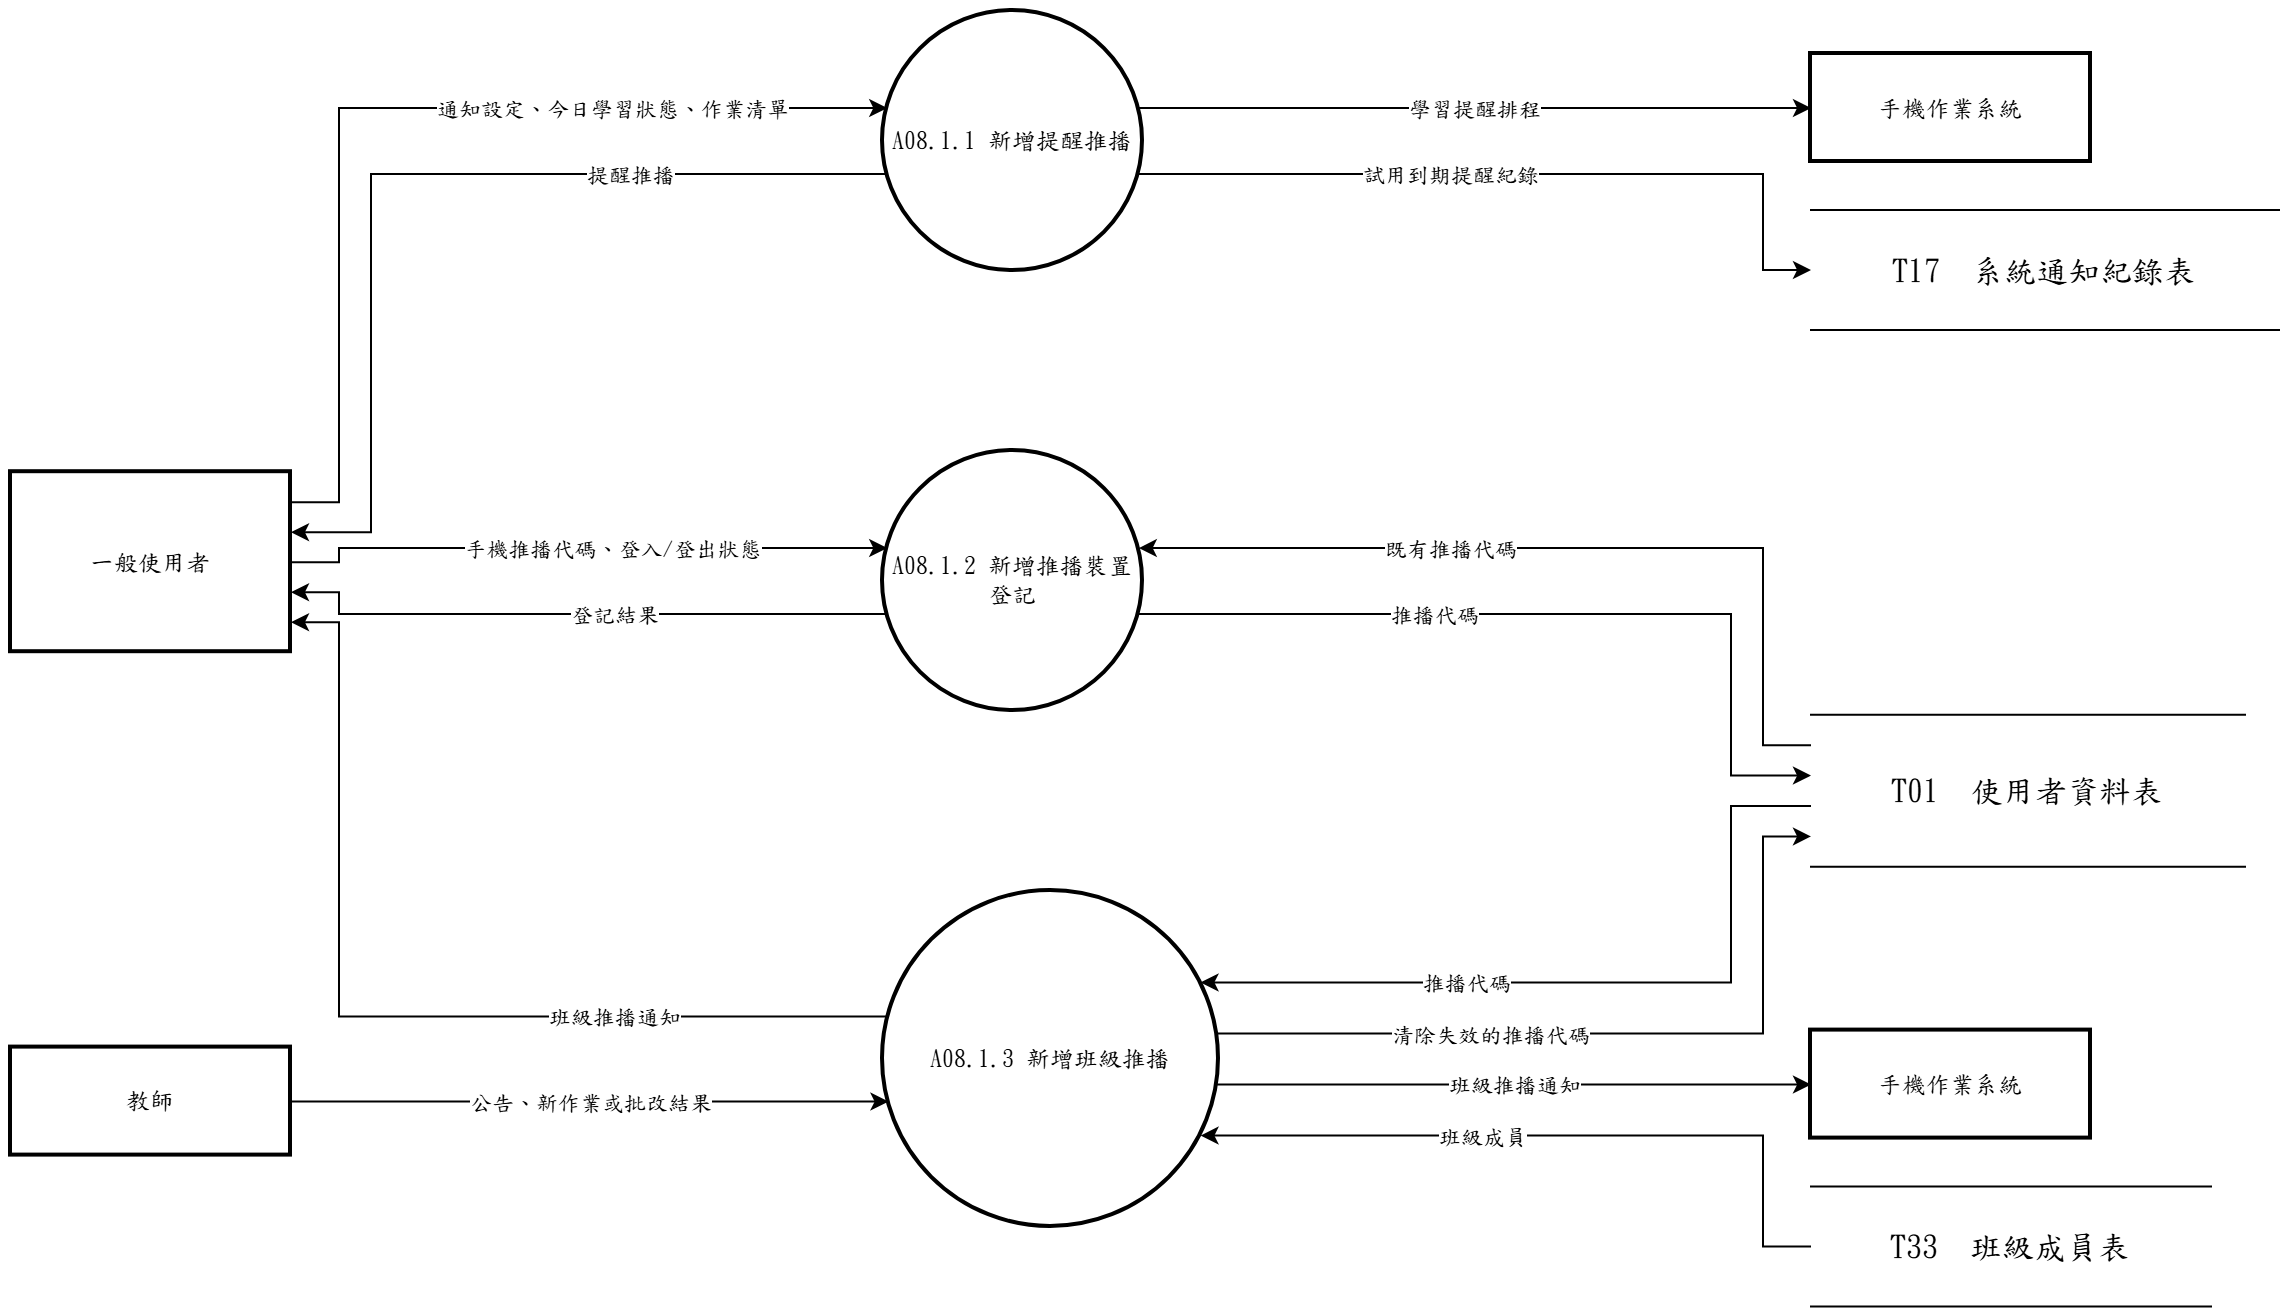

The diagram above was exported from draw.io. Its source (the exported page's mxGraphModel, read from the mxfile embedded in the PNG):
<mxGraphModel dx="1400" dy="900" grid="1" gridSize="10" guides="1" tooltips="1" connect="1" arrows="1" fold="1" page="1" pageScale="1" pageWidth="827" pageHeight="1169" math="0" shadow="0">
  <root>
    <mxCell id="0" />
    <mxCell id="1" parent="0" />
    <mxCell id="c1" value="A08.1.1 新增提醒推播" style="ellipse;aspect=fixed;strokeWidth=2;whiteSpace=wrap;html=1;fontFamily=標楷體;" vertex="1" parent="1">
      <mxGeometry x="476.0" y="76.0" width="130" height="130" as="geometry" />
    </mxCell>
    <mxCell id="c2" value="A08.1.2 新增推播裝置登記" style="ellipse;aspect=fixed;strokeWidth=2;whiteSpace=wrap;html=1;fontFamily=標楷體;" vertex="1" parent="1">
      <mxGeometry x="476.0" y="296.0" width="130" height="130" as="geometry" />
    </mxCell>
    <mxCell id="c3" value="A08.1.3 新增班級推播" style="ellipse;aspect=fixed;strokeWidth=2;whiteSpace=wrap;html=1;fontFamily=標楷體;" vertex="1" parent="1">
      <mxGeometry x="476.0" y="516.0" width="168" height="168" as="geometry" />
    </mxCell>
    <mxCell id="c4" value="一般使用者" style="whiteSpace=wrap;strokeWidth=2;html=1;fontFamily=標楷體;" vertex="1" parent="1">
      <mxGeometry x="40.0" y="306.6" width="140" height="90" as="geometry" />
    </mxCell>
    <mxCell id="c5" value="教師" style="whiteSpace=wrap;strokeWidth=2;html=1;fontFamily=標楷體;" vertex="1" parent="1">
      <mxGeometry x="40.0" y="594.3" width="140" height="54" as="geometry" />
    </mxCell>
    <mxCell id="c6" value="手機作業系統" style="whiteSpace=wrap;strokeWidth=2;html=1;fontFamily=標楷體;" vertex="1" parent="1">
      <mxGeometry x="940.0" y="97.5" width="140" height="54" as="geometry" />
    </mxCell>
    <mxCell id="c7" value="T17  系統通知紀錄表" style="shape=partialRectangle;whiteSpace=wrap;html=1;left=0;right=0;fontFamily=標楷體;fontSize=16;" vertex="1" parent="1">
      <mxGeometry x="940.0" y="175.5" width="234" height="60" as="geometry" />
    </mxCell>
    <mxCell id="c8" value="T01  使用者資料表" style="shape=partialRectangle;whiteSpace=wrap;html=1;left=0;right=0;fontFamily=標楷體;fontSize=16;" vertex="1" parent="1">
      <mxGeometry x="940.0" y="427.9" width="217" height="76" as="geometry" />
    </mxCell>
    <mxCell id="c9" value="手機作業系統" style="whiteSpace=wrap;strokeWidth=2;html=1;fontFamily=標楷體;" vertex="1" parent="1">
      <mxGeometry x="940.0" y="585.8" width="140" height="54" as="geometry" />
    </mxCell>
    <mxCell id="c10" value="T33  班級成員表" style="shape=partialRectangle;whiteSpace=wrap;html=1;left=0;right=0;fontFamily=標楷體;fontSize=16;" vertex="1" parent="1">
      <mxGeometry x="940.0" y="663.8" width="200" height="60" as="geometry" />
    </mxCell>
    <mxCell id="c11" style="edgeStyle=none;rounded=0;html=1;fontFamily=標楷體;endArrow=classic;exitX=1.0000;exitY=0.1667;exitDx=0;exitDy=0;exitPerimeter=0;entryX=0.0163;entryY=0.3733;entryDx=0;entryDy=0;entryPerimeter=0;" edge="1" parent="1" source="c4" target="c1">
      <mxGeometry relative="1" as="geometry">
        <Array as="points">
          <mxPoint x="204.0" y="321.6" />
          <mxPoint x="204.0" y="124.5" />
        </Array>
      </mxGeometry>
    </mxCell>
    <mxCell id="c12" value="通知設定、今日學習狀態、作業清單" style="edgeLabel;html=1;align=center;verticalAlign=middle;resizable=0;points=[];fontFamily=標楷體;" vertex="1" connectable="0" parent="c11">
      <mxGeometry x="0.446" relative="1" as="geometry">
        <mxPoint as="offset" />
      </mxGeometry>
    </mxCell>
    <mxCell id="c13" style="edgeStyle=none;rounded=0;html=1;fontFamily=標楷體;endArrow=classic;exitX=0.0163;exitY=0.6267;exitDx=0;exitDy=0;exitPerimeter=0;entryX=1.0000;entryY=0.3333;entryDx=0;entryDy=0;entryPerimeter=0;" edge="1" parent="1" source="c1" target="c4">
      <mxGeometry relative="1" as="geometry">
        <Array as="points">
          <mxPoint x="220.0" y="157.5" />
          <mxPoint x="220.0" y="336.6" />
        </Array>
      </mxGeometry>
    </mxCell>
    <mxCell id="c14" value="提醒推播" style="edgeLabel;html=1;align=center;verticalAlign=middle;resizable=0;points=[];fontFamily=標楷體;" vertex="1" connectable="0" parent="c13">
      <mxGeometry x="-0.459" relative="1" as="geometry">
        <mxPoint as="offset" />
      </mxGeometry>
    </mxCell>
    <mxCell id="c15" style="edgeStyle=none;rounded=0;html=1;fontFamily=標楷體;endArrow=classic;exitX=0.9837;exitY=0.3733;exitDx=0;exitDy=0;exitPerimeter=0;entryX=0.0000;entryY=0.5000;entryDx=0;entryDy=0;entryPerimeter=0;" edge="1" parent="1" source="c1" target="c6">
      <mxGeometry relative="1" as="geometry">
        <Array as="points" />
      </mxGeometry>
    </mxCell>
    <mxCell id="c16" value="學習提醒排程" style="edgeLabel;html=1;align=center;verticalAlign=middle;resizable=0;points=[];fontFamily=標楷體;" vertex="1" connectable="0" parent="c15">
      <mxGeometry x="0.000" relative="1" as="geometry">
        <mxPoint as="offset" />
      </mxGeometry>
    </mxCell>
    <mxCell id="c17" style="edgeStyle=none;rounded=0;html=1;fontFamily=標楷體;endArrow=classic;exitX=0.9837;exitY=0.6267;exitDx=0;exitDy=0;exitPerimeter=0;entryX=0.0000;entryY=0.5000;entryDx=0;entryDy=0;entryPerimeter=0;" edge="1" parent="1" source="c1" target="c7">
      <mxGeometry relative="1" as="geometry">
        <Array as="points">
          <mxPoint x="916.0" y="157.5" />
          <mxPoint x="916.0" y="205.5" />
        </Array>
      </mxGeometry>
    </mxCell>
    <mxCell id="c18" value="試用到期提醒紀錄" style="edgeLabel;html=1;align=center;verticalAlign=middle;resizable=0;points=[];fontFamily=標楷體;" vertex="1" connectable="0" parent="c17">
      <mxGeometry x="-0.188" relative="1" as="geometry">
        <mxPoint as="offset" />
      </mxGeometry>
    </mxCell>
    <mxCell id="c19" style="edgeStyle=none;rounded=0;html=1;fontFamily=標楷體;endArrow=classic;exitX=1.0000;exitY=0.5000;exitDx=0;exitDy=0;exitPerimeter=0;entryX=0.0163;entryY=0.3733;entryDx=0;entryDy=0;entryPerimeter=0;" edge="1" parent="1" source="c4" target="c2">
      <mxGeometry relative="1" as="geometry">
        <Array as="points">
          <mxPoint x="204.0" y="351.6" />
          <mxPoint x="204.0" y="344.5" />
        </Array>
      </mxGeometry>
    </mxCell>
    <mxCell id="c20" value="手機推播代碼、登入/登出狀態" style="edgeLabel;html=1;align=center;verticalAlign=middle;resizable=0;points=[];fontFamily=標楷體;" vertex="1" connectable="0" parent="c19">
      <mxGeometry x="0.102" relative="1" as="geometry">
        <mxPoint as="offset" />
      </mxGeometry>
    </mxCell>
    <mxCell id="c21" style="edgeStyle=none;rounded=0;html=1;fontFamily=標楷體;endArrow=classic;exitX=0.0000;exitY=0.2000;exitDx=0;exitDy=0;exitPerimeter=0;entryX=0.9837;entryY=0.3733;entryDx=0;entryDy=0;entryPerimeter=0;" edge="1" parent="1" source="c8" target="c2">
      <mxGeometry relative="1" as="geometry">
        <Array as="points">
          <mxPoint x="916.0" y="443.1" />
          <mxPoint x="916.0" y="344.5" />
        </Array>
      </mxGeometry>
    </mxCell>
    <mxCell id="c22" value="既有推播代碼" style="edgeLabel;html=1;align=center;verticalAlign=middle;resizable=0;points=[];fontFamily=標楷體;" vertex="1" connectable="0" parent="c21">
      <mxGeometry x="0.282" relative="1" as="geometry">
        <mxPoint as="offset" />
      </mxGeometry>
    </mxCell>
    <mxCell id="c23" style="edgeStyle=none;rounded=0;html=1;fontFamily=標楷體;endArrow=classic;exitX=0.0163;exitY=0.6267;exitDx=0;exitDy=0;exitPerimeter=0;entryX=1.0000;entryY=0.6667;entryDx=0;entryDy=0;entryPerimeter=0;" edge="1" parent="1" source="c2" target="c4">
      <mxGeometry relative="1" as="geometry">
        <Array as="points">
          <mxPoint x="204.0" y="377.5" />
          <mxPoint x="204.0" y="366.6" />
        </Array>
      </mxGeometry>
    </mxCell>
    <mxCell id="c24" value="登記結果" style="edgeLabel;html=1;align=center;verticalAlign=middle;resizable=0;points=[];fontFamily=標楷體;" vertex="1" connectable="0" parent="c23">
      <mxGeometry x="-0.113" relative="1" as="geometry">
        <mxPoint as="offset" />
      </mxGeometry>
    </mxCell>
    <mxCell id="c25" style="edgeStyle=none;rounded=0;html=1;fontFamily=標楷體;endArrow=classic;exitX=0.9837;exitY=0.6267;exitDx=0;exitDy=0;exitPerimeter=0;entryX=0.0000;entryY=0.4000;entryDx=0;entryDy=0;entryPerimeter=0;" edge="1" parent="1" source="c2" target="c8">
      <mxGeometry relative="1" as="geometry">
        <Array as="points">
          <mxPoint x="900.0" y="377.5" />
          <mxPoint x="900.0" y="458.3" />
        </Array>
      </mxGeometry>
    </mxCell>
    <mxCell id="c26" value="推播代碼" style="edgeLabel;html=1;align=center;verticalAlign=middle;resizable=0;points=[];fontFamily=標楷體;" vertex="1" connectable="0" parent="c25">
      <mxGeometry x="-0.290" relative="1" as="geometry">
        <mxPoint as="offset" />
      </mxGeometry>
    </mxCell>
    <mxCell id="c27" style="edgeStyle=none;rounded=0;html=1;fontFamily=標楷體;endArrow=classic;exitX=1.0000;exitY=0.5000;exitDx=0;exitDy=0;exitPerimeter=0;entryX=0.0163;entryY=0.6267;entryDx=0;entryDy=0;entryPerimeter=0;" edge="1" parent="1" source="c5" target="c3">
      <mxGeometry relative="1" as="geometry">
        <Array as="points" />
      </mxGeometry>
    </mxCell>
    <mxCell id="c28" value="公告、新作業或批改結果" style="edgeLabel;html=1;align=center;verticalAlign=middle;resizable=0;points=[];fontFamily=標楷體;" vertex="1" connectable="0" parent="c27">
      <mxGeometry x="0.000" relative="1" as="geometry">
        <mxPoint as="offset" />
      </mxGeometry>
    </mxCell>
    <mxCell id="c29" style="edgeStyle=none;rounded=0;html=1;fontFamily=標楷體;endArrow=classic;exitX=0.0000;exitY=0.6000;exitDx=0;exitDy=0;exitPerimeter=0;entryX=0.9450;entryY=0.2720;entryDx=0;entryDy=0;entryPerimeter=0;" edge="1" parent="1" source="c8" target="c3">
      <mxGeometry relative="1" as="geometry">
        <Array as="points">
          <mxPoint x="900.0" y="473.5" />
          <mxPoint x="900.0" y="561.7" />
        </Array>
      </mxGeometry>
    </mxCell>
    <mxCell id="c30" value="推播代碼" style="edgeLabel;html=1;align=center;verticalAlign=middle;resizable=0;points=[];fontFamily=標楷體;" vertex="1" connectable="0" parent="c29">
      <mxGeometry x="0.326" relative="1" as="geometry">
        <mxPoint as="offset" />
      </mxGeometry>
    </mxCell>
    <mxCell id="c31" style="edgeStyle=none;rounded=0;html=1;fontFamily=標楷體;endArrow=classic;exitX=0.0000;exitY=0.5000;exitDx=0;exitDy=0;exitPerimeter=0;entryX=0.9450;entryY=0.7280;entryDx=0;entryDy=0;entryPerimeter=0;" edge="1" parent="1" source="c10" target="c3">
      <mxGeometry relative="1" as="geometry">
        <Array as="points">
          <mxPoint x="916.0" y="693.8" />
          <mxPoint x="916.0" y="638.3" />
        </Array>
      </mxGeometry>
    </mxCell>
    <mxCell id="c32" value="班級成員" style="edgeLabel;html=1;align=center;verticalAlign=middle;resizable=0;points=[];fontFamily=標楷體;" vertex="1" connectable="0" parent="c31">
      <mxGeometry x="0.220" relative="1" as="geometry">
        <mxPoint as="offset" />
      </mxGeometry>
    </mxCell>
    <mxCell id="c33" style="edgeStyle=none;rounded=0;html=1;fontFamily=標楷體;endArrow=classic;exitX=0.0163;exitY=0.3733;exitDx=0;exitDy=0;exitPerimeter=0;entryX=1.0000;entryY=0.8333;entryDx=0;entryDy=0;entryPerimeter=0;" edge="1" parent="1" source="c3" target="c4">
      <mxGeometry relative="1" as="geometry">
        <Array as="points">
          <mxPoint x="204.0" y="578.7" />
          <mxPoint x="204.0" y="381.6" />
        </Array>
      </mxGeometry>
    </mxCell>
    <mxCell id="c34" value="班級推播通知" style="edgeLabel;html=1;align=center;verticalAlign=middle;resizable=0;points=[];fontFamily=標楷體;" vertex="1" connectable="0" parent="c33">
      <mxGeometry x="-0.446" relative="1" as="geometry">
        <mxPoint as="offset" />
      </mxGeometry>
    </mxCell>
    <mxCell id="c35" style="edgeStyle=none;rounded=0;html=1;fontFamily=標楷體;endArrow=classic;exitX=0.9942;exitY=0.5760;exitDx=0;exitDy=0;exitPerimeter=0;entryX=0.0000;entryY=0.5000;entryDx=0;entryDy=0;entryPerimeter=0;" edge="1" parent="1" source="c3" target="c9">
      <mxGeometry relative="1" as="geometry">
        <Array as="points" />
      </mxGeometry>
    </mxCell>
    <mxCell id="c36" value="班級推播通知" style="edgeLabel;html=1;align=center;verticalAlign=middle;resizable=0;points=[];fontFamily=標楷體;" vertex="1" connectable="0" parent="c35">
      <mxGeometry x="0.000" relative="1" as="geometry">
        <mxPoint as="offset" />
      </mxGeometry>
    </mxCell>
    <mxCell id="c37" style="edgeStyle=none;rounded=0;html=1;fontFamily=標楷體;endArrow=classic;exitX=0.9942;exitY=0.4240;exitDx=0;exitDy=0;exitPerimeter=0;entryX=0.0000;entryY=0.8000;entryDx=0;entryDy=0;entryPerimeter=0;" edge="1" parent="1" source="c3" target="c8">
      <mxGeometry relative="1" as="geometry">
        <Array as="points">
          <mxPoint x="916.0" y="587.2" />
          <mxPoint x="916.0" y="488.7" />
        </Array>
      </mxGeometry>
    </mxCell>
    <mxCell id="c38" value="清除失效的推播代碼" style="edgeLabel;html=1;align=center;verticalAlign=middle;resizable=0;points=[];fontFamily=標楷體;" vertex="1" connectable="0" parent="c37">
      <mxGeometry x="-0.310" relative="1" as="geometry">
        <mxPoint as="offset" />
      </mxGeometry>
    </mxCell>
  </root>
</mxGraphModel>